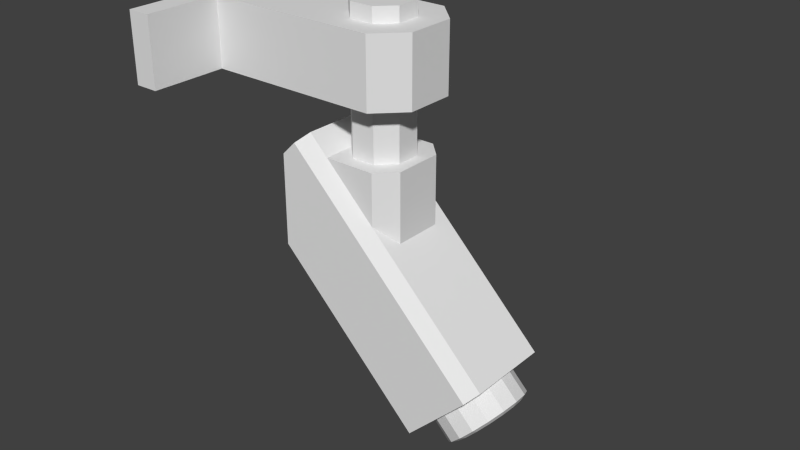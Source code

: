 # Source: kamera45.blend  (saved by Blender 2.75.0; exported with 4.5.12 LTS)
import bpy
from mathutils import Matrix  # noqa: F401  (used for matrix-valued properties, if any)

bpy.ops.wm.read_factory_settings(use_empty=True)
scene = bpy.context.scene
scene.name = 'Scene'

# ---- collections
col_collection_1 = bpy.data.collections.new('Collection 1'); scene.collection.children.link(col_collection_1)

# ---- materials (node trees are filled in below, after node groups)
mat_material = bpy.data.materials.new('Material')
mat_material.alpha_threshold = 0.0
mat_material.use_transparent_shadow = False
mat_material.roughness = 0.5
mat_material.line_color = (0.0, 0.0, 0.0, 1.0)

# ---- material node trees

# ---- world
world_world = bpy.data.worlds.new('World'); scene.world = world_world
world_world.color = (0.05088, 0.05088, 0.05088)
world_world.use_sun_shadow = False
world_world.sun_shadow_jitter_overblur = 0.0
world_world.cycles.sampling_method = 'MANUAL'
world_world.cycles.sample_map_resolution = 256

# ---- meshes
me_cube_001 = bpy.data.meshes.new('Cube.001')
me_cube_001.from_pydata([(-0.6013, -0.2033, 0.4232), (-0.6013, 0.2033, 0.4232), (-0.6013, -0.2033, 0.6938), (-0.6013, 0.2033, 0.6938), (0.09757, 0.2033, 0.4232), (0.2033, 0.09757, 0.4232), (0.2033, -0.09757, 0.4232), (0.09757, -0.2033, 0.4232), (0.2033, 0.09757, 0.6938), (0.09757, 0.2033, 0.6938), (0.09757, -0.2033, 0.6938), (0.2033, -0.09757, 0.6938), (-0.6013, 0.5091, 0.4232), (-0.6947, 0.5091, 0.4232), (-0.6013, 0.5091, 0.6938), (-0.6947, 0.5091, 0.6938), (-0.6947, -0.5091, 0.4232), (-0.6013, -0.5091, 0.4232), (-0.6013, -0.5091, 0.6938), (-0.6947, -0.5091, 0.6938), (-0.05139, -0.1114, 0.1482), (-0.1146, -0.04821, 0.1482), (-0.1146, -0.04821, 0.4232), (-0.05139, -0.1114, 0.4232), (-0.1146, 0.04821, 0.1482), (-0.05139, 0.1114, 0.1482), (-0.05139, 0.1114, 0.4232), (-0.1146, 0.04821, 0.4232), (0.1082, -0.04821, 0.1482), (0.04504, -0.1114, 0.1482), (0.04504, -0.1114, 0.4232), (0.1082, -0.04821, 0.4232), (0.04504, 0.1114, 0.1482), (0.1082, 0.04821, 0.1482), (0.1082, 0.04821, 0.4232), (0.04504, 0.1114, 0.4232), (-0.1146, -0.04821, 0.6938), (-0.05139, -0.1114, 0.6938), (-0.05139, 0.1114, 0.6938), (-0.1146, 0.04821, 0.6938), (0.04504, -0.1114, 0.6938), (0.1082, -0.04821, 0.6938), (0.1082, 0.04821, 0.6938), (0.04504, 0.1114, 0.6938), (-0.1146, -0.04821, 0.7528), (-0.05139, -0.1114, 0.7528), (-0.05139, 0.1114, 0.7528), (-0.1146, 0.04821, 0.7528), (0.04504, -0.1114, 0.7528), (0.1082, -0.04821, 0.7528), (0.1082, 0.04821, 0.7528), (0.04504, 0.1114, 0.7528)], [], [(9, 4, 1, 3), (16, 0, 17), (7, 10, 2, 0), (10, 11, 41, 40), (15, 3, 14), (5, 8, 11, 6), (4, 9, 8, 5), (6, 11, 10, 7), (5, 6, 31, 34), (0, 2, 18, 17), (19, 18, 2), (17, 18, 19, 16), (14, 12, 13, 15), (2, 3, 15, 19), (3, 1, 12, 14), (13, 12, 1), (13, 1, 0, 16), (34, 31, 28, 33), (30, 23, 20, 29), (26, 35, 32, 25), (20, 23, 22, 21), (26, 25, 24, 27), (34, 33, 32, 35), (30, 29, 28, 31), (22, 27, 24, 21), (7, 30, 31, 6), (5, 34, 35, 4), (1, 4, 35, 26), (0, 23, 30, 7), (23, 0, 22), (1, 27, 22, 0), (27, 1, 26), (38, 39, 47, 46), (42, 50, 49, 41), (39, 36, 44, 47), (42, 43, 51, 50), (36, 37, 45, 44), (38, 46, 51, 43), (37, 40, 48, 45), (40, 41, 49, 48), (47, 50, 51, 46), (47, 44, 49, 50), (45, 48, 49, 44), (8, 42, 41, 11), (8, 9, 43, 42), (3, 38, 43, 9), (2, 10, 40, 37), (37, 36, 2), (3, 2, 36, 39), (39, 38, 3)])
me_cube_001.materials.append(mat_material)
me_cube_001.use_remesh_preserve_volume = False
me_cube_001.use_remesh_preserve_attributes = False
me_cube_001.use_mirror_vertex_groups = False
me_cube_001.update()
me_cube = bpy.data.meshes.new('Cube')
me_cube.from_pydata([(0.6508, 0.1706, -0.4141), (0.6731, 0.1576, -0.3528), (0.6921, 0.1206, -0.3008), (0.7047, 0.06527, -0.266), (0.7091, 2.017e-09, -0.2538), (0.7047, -0.06527, -0.266), (0.6921, -0.1206, -0.3008), (0.6731, -0.1576, -0.3528), (0.6508, -0.1706, -0.4141), (0.6285, -0.1576, -0.4755), (0.6096, -0.1206, -0.5275), (0.5969, -0.06527, -0.5622), (0.5925, 1.151e-08, -0.5744), (0.5969, 0.06527, -0.5622), (0.6096, 0.1206, -0.5275), (0.6285, 0.1576, -0.4755), (0.7496, 0.1706, -0.4501), (0.772, 0.1576, -0.3888), (0.7909, 0.1206, -0.3368), (0.8035, 0.06527, -0.302), (0.808, 2.017e-09, -0.2898), (0.8035, -0.06527, -0.302), (0.7909, -0.1206, -0.3368), (0.772, -0.1576, -0.3888), (0.7496, -0.1706, -0.4501), (0.7273, -0.1576, -0.5114), (0.7084, -0.1206, -0.5634), (0.6957, -0.06527, -0.5982), (0.6913, 1.151e-08, -0.6104), (0.6957, 0.06527, -0.5982), (0.7084, 0.1206, -0.5634), (0.7273, 0.1576, -0.5114), (0.7496, 0.1196, -0.4501), (0.7653, 0.1105, -0.4071), (0.7786, 0.08459, -0.3706), (0.7874, 0.04578, -0.3462), (0.7905, 4.474e-09, -0.3377), (0.7874, -0.04578, -0.3462), (0.7786, -0.08459, -0.3706), (0.7653, -0.1105, -0.4071), (0.7496, -0.1196, -0.4501), (0.734, -0.1105, -0.4931), (0.7207, -0.08459, -0.5296), (0.7118, -0.04578, -0.554), (0.7087, 1.113e-08, -0.5625), (0.7118, 0.04578, -0.554), (0.7207, 0.08459, -0.5296), (0.734, 0.1105, -0.4931), (0.6988, 0.1196, -0.4316), (0.7145, 0.1105, -0.3886), (0.7277, 0.08459, -0.3521), (0.7366, 0.04578, -0.3277), (0.7397, 4.474e-09, -0.3192), (0.7366, -0.04578, -0.3277), (0.7277, -0.08459, -0.3521), (0.7145, -0.1105, -0.3886), (0.6988, -0.1196, -0.4316), (0.6831, -0.1105, -0.4746), (0.6699, -0.08459, -0.5111), (0.661, -0.04578, -0.5355), (0.6579, 1.113e-08, -0.544), (0.661, 0.04578, -0.5355), (0.6699, 0.08459, -0.5111), (0.6831, 0.1105, -0.4746), (0.7106, 1.132e-08, -0.5903), (0.7144, 0.05553, -0.5799), (0.8061, -0.05553, -0.328), (0.7953, -0.1026, -0.3575), (0.7251, 0.1026, -0.5504), (0.7792, -0.1341, -0.4018), (0.7412, 0.1341, -0.5061), (0.7602, -0.1451, -0.454), (0.7602, 0.1451, -0.454), (0.7792, 0.1341, -0.4018), (0.7412, -0.1341, -0.5061), (0.7953, 0.1026, -0.3575), (0.7251, -0.1026, -0.5504), (0.8061, 0.05553, -0.328), (0.7144, -0.05553, -0.5799), (0.8099, 3.245e-09, -0.3176), (-0.3102, -0.2168, 0.1149), (-0.2936, -0.1684, 0.1603), (-0.2936, 0.1684, 0.1603), (-0.3102, 0.2168, 0.1149), (0.5932, -0.2168, -0.5724), (0.5767, -0.1684, -0.6178), (0.725, -0.1684, -0.2104), (0.7084, -0.2168, -0.2559), (0.5767, 0.1684, -0.6178), (0.5932, 0.2168, -0.5724), (0.7084, 0.2168, -0.2559), (0.725, 0.1684, -0.2104), (-0.3608, -0.1684, -0.02425), (-0.3374, -0.2168, 0.04001), (-0.1837, -0.2168, -0.2896), (-0.2191, -0.1684, -0.3282), (-0.1837, 0.2168, -0.2896), (-0.2191, 0.1684, -0.3282), (-0.3374, 0.2168, 0.04001), (-0.3608, 0.1684, -0.02425), (-0.1918, -0.1684, 0.1232), (-0.1918, 0.1684, 0.1232), (0.08243, 0.1684, 0.02345), (0.1749, 0.09883, -0.01022), (0.1749, -0.09883, -0.01022), (0.08243, -0.1684, 0.02345), (0.05831, 0.09883, 0.2399), (-0.004765, 0.1684, 0.2104), (-0.004765, -0.1684, 0.2104), (0.05831, -0.09883, 0.2399)], [], [(97, 95, 92, 99), (95, 97, 88, 85), (4, 91, 86), (13, 14, 30, 29), (6, 7, 23, 22), (14, 15, 31, 30), (7, 8, 24, 23), (0, 1, 17, 16), (15, 0, 16, 31), (8, 9, 25, 24), (1, 2, 18, 17), (9, 10, 26, 25), (2, 3, 19, 18), (10, 11, 27, 26), (3, 4, 20, 19), (11, 12, 28, 27), (4, 5, 21, 20), (12, 13, 29, 28), (5, 6, 22, 21), (64, 65, 45, 44), (66, 67, 38, 37), (65, 68, 46, 45), (67, 69, 39, 38), (68, 70, 47, 46), (69, 71, 40, 39), (72, 73, 33, 32), (70, 72, 32, 47), (71, 74, 41, 40), (73, 75, 34, 33), (74, 76, 42, 41), (75, 77, 35, 34), (76, 78, 43, 42), (77, 79, 36, 35), (78, 64, 44, 43), (79, 66, 37, 36), (34, 35, 51, 50), (42, 43, 59, 58), (35, 36, 52, 51), (43, 44, 60, 59), (36, 37, 53, 52), (44, 45, 61, 60), (37, 38, 54, 53), (45, 46, 62, 61), (38, 39, 55, 54), (46, 47, 63, 62), (39, 40, 56, 55), (32, 33, 49, 48), (47, 32, 48, 63), (40, 41, 57, 56), (33, 34, 50, 49), (41, 42, 58, 57), (49, 50, 51, 52, 53, 54, 55, 56, 57, 58, 59, 60, 61, 62, 63, 48), (20, 21, 66, 79), (27, 28, 64, 78), (19, 20, 79, 77), (26, 27, 78, 76), (18, 19, 77, 75), (25, 26, 76, 74), (17, 18, 75, 73), (24, 25, 74, 71), (31, 16, 72, 70), (16, 17, 73, 72), (23, 24, 71, 69), (30, 31, 70, 68), (22, 23, 69, 67), (29, 30, 68, 65), (21, 22, 67, 66), (28, 29, 65, 64), (100, 101, 82, 81), (87, 80, 93, 94, 84), (98, 96, 97, 99), (94, 93, 92, 95), (84, 94, 95, 85), (96, 89, 88, 97), (80, 81, 82, 83, 98, 99, 92, 93), (4, 86, 5), (4, 3, 91), (2, 90, 91, 3), (5, 86, 87, 6), (6, 87, 7), (7, 87, 8), (87, 84, 8), (8, 84, 9), (9, 84, 10), (10, 84, 85, 11), (11, 85, 12), (85, 88, 12), (12, 88, 13), (13, 88, 89, 14), (14, 89, 15), (1, 90, 2), (0, 90, 1), (90, 0, 89), (0, 15, 89), (83, 90, 89, 96, 98), (103, 91, 102), (100, 81, 80), (82, 101, 83), (86, 105, 87), (104, 103, 106, 109), (100, 105, 108), (90, 83, 101, 102), (108, 109, 106, 107, 101, 100), (86, 91, 103, 104), (104, 109, 108, 105), (102, 107, 106, 103), (102, 101, 107), (104, 105, 86), (91, 90, 102), (87, 105, 100, 80)])
me_cube.materials.append(mat_material)
me_cube.use_remesh_preserve_volume = False
me_cube.use_remesh_preserve_attributes = False
me_cube.use_mirror_vertex_groups = False
me_cube.update()

# ---- objects
ob_stand = bpy.data.objects.new('stand', me_cube_001)
ob_camera = bpy.data.objects.new('camera', me_cube)

# ---- transforms, parenting, visibility, modifiers, constraints
ob_stand.location = (0.0, 0.0, 1.0)
ob_stand.lock_rotations_4d = False
ob_stand.empty_display_type = 'ARROWS'
ob_stand.lineart.crease_threshold = 0.0
ob_camera.location = (0.0, 0.0, 1.0)
ob_camera.rotation_euler = (0.0, 0.4363, 0.0)
ob_camera.lock_rotations_4d = False
ob_camera.empty_display_type = 'ARROWS'
ob_camera.lineart.crease_threshold = 0.0

# ---- collection membership
col_collection_1.objects.link(ob_stand)
col_collection_1.objects.link(ob_camera)

# ---- scene / render settings (as saved in the file)
scene.frame_start = 1; scene.frame_end = 250; scene.frame_set(1)
scene.render.engine = 'BLENDER_EEVEE_NEXT'
scene.render.resolution_percentage = 50
scene.render.dither_intensity = 0.0
scene.cycles.use_denoising = False
scene.cycles.samples = 10
scene.cycles.sampling_pattern = 'TABULATED_SOBOL'
scene.cycles.light_sampling_threshold = 0.0
scene.cycles.use_adaptive_sampling = False
scene.cycles.use_light_tree = False
scene.cycles.blur_glossy = 0.0
scene.cycles.pixel_filter_type = 'GAUSSIAN'
scene.cycles.sample_clamp_indirect = 0.0
scene.view_settings.view_transform = 'Standard'
bpy.context.view_layer.update()

# ---- added for rendering (the .blend has no active camera and no usable light): camera, sun
cam_auto = bpy.data.cameras.new('AutoCamera')
cam_auto.lens = 50.0
cam_auto.sensor_width = 36.0
cam_auto.clip_end = 1000.0
ob_auto_camera = bpy.data.objects.new('AutoCamera', cam_auto)
scene.collection.objects.link(ob_auto_camera)
ob_auto_camera.location = (2.35863, -2.74597, 2.75594)
ob_auto_camera.rotation_euler = (1.09748, -7.21219e-08, 0.694738)
scene.camera = ob_auto_camera
light_auto_sun = bpy.data.lights.new('AutoSun', 'SUN')
light_auto_sun.energy = 3.0
light_auto_sun.angle = 0.0523599
ob_auto_sun = bpy.data.objects.new('AutoSun', light_auto_sun)
scene.collection.objects.link(ob_auto_sun)
ob_auto_sun.rotation_euler = (0.872665, 0.174533, 0.523599)
bpy.context.view_layer.update()

